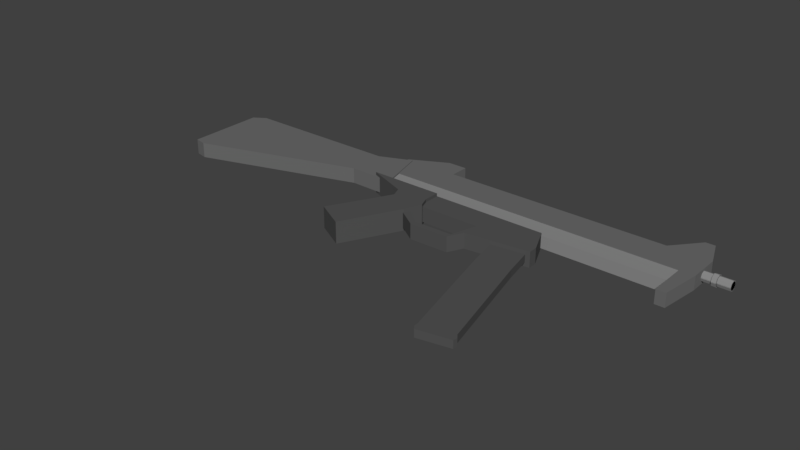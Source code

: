 # Source: ump45.blend  (saved by Blender 2.79.0; exported with 4.5.12 LTS)
import bpy
from mathutils import Matrix  # noqa: F401  (used for matrix-valued properties, if any)

bpy.ops.wm.read_factory_settings(use_empty=True)
scene = bpy.context.scene
scene.name = 'Scene'

# ---- collections
col_collection_1 = bpy.data.collections.new('Collection 1'); scene.collection.children.link(col_collection_1)

# ---- materials (node trees are filled in below, after node groups)
mat_material_001 = bpy.data.materials.new('Material.001')
mat_material_001.alpha_threshold = 0.0
mat_material_001.use_transparent_shadow = False
mat_material_001.diffuse_color = (0.09084, 0.09084, 0.09084, 1.0)
mat_material_001.specular_color = (0.2266, 0.2266, 0.2266)
mat_material_001.roughness = 0.5
mat_material = bpy.data.materials.new('Material')
mat_material.alpha_threshold = 0.0
mat_material.use_transparent_shadow = False
mat_material.diffuse_color = (0.2738, 0.2738, 0.2738, 1.0)
mat_material.roughness = 0.5
mat_material.line_color = (0.0, 0.0, 0.0, 1.0)
mat_material_002 = bpy.data.materials.new('Material.002')
mat_material_002.alpha_threshold = 0.0
mat_material_002.use_transparent_shadow = False
mat_material_002.diffuse_color = (0.1523, 0.1523, 0.1523, 1.0)
mat_material_002.roughness = 0.5
mat_material_003 = bpy.data.materials.new('Material.003')
mat_material_003.alpha_threshold = 0.0
mat_material_003.use_transparent_shadow = False
mat_material_003.diffuse_color = (0.686, 0.686, 0.686, 1.0)
mat_material_003.roughness = 0.5

# ---- material node trees

# ---- world
world_world = bpy.data.worlds.new('World'); scene.world = world_world
world_world.color = (0.05088, 0.05088, 0.05088)
world_world.use_sun_shadow = False
world_world.sun_shadow_jitter_overblur = 0.0
world_world.cycles.sampling_method = 'MANUAL'

# ---- meshes
me_plane_006 = bpy.data.meshes.new('Plane.006')
me_plane_006.from_pydata([(-0.9856, -1.014, 0.2333), (1.014, -0.9856, 0.2333), (-1.014, 0.9856, 0.2333), (0.9856, 1.014, 0.2333), (-0.664, -7.574, 0.2333), (1.336, -7.545, 0.2333), (-0.7005, -7.84, 0.2333), (1.466, -7.809, 0.2333), (-0.5826, -8.083, 0.2333), (1.385, -8.055, 0.2333), (-0.9856, -1.014, 0.0), (1.014, -0.9856, 0.0), (-1.014, 0.9856, 0.0), (0.9856, 1.014, 0.0), (-0.664, -7.574, 0.0), (1.336, -7.545, 0.0), (-0.7005, -7.84, 0.0), (1.466, -7.809, 0.0), (-0.5826, -8.083, 0.0), (1.385, -8.055, 0.0), (-0.9856, -1.014, -0.2333), (1.014, -0.9856, -0.2333), (-1.014, 0.9856, -0.2333), (0.9856, 1.014, -0.2333), (-0.664, -7.574, -0.2333), (1.336, -7.545, -0.2333), (-0.7005, -7.84, -0.2333), (1.466, -7.809, -0.2333), (-0.5826, -8.083, -0.2333), (1.385, -8.055, -0.2333)], [], [(0, 1, 3, 2), (1, 0, 4, 5), (5, 4, 6, 7), (7, 6, 8, 9), (16, 18, 8, 6), (14, 16, 6, 4), (10, 14, 4, 0), (19, 17, 7, 9), (11, 13, 3, 1), (17, 15, 5, 7), (15, 11, 1, 5), (13, 12, 2, 3), (18, 19, 9, 8), (12, 10, 0, 2), (10, 11, 13, 12), (11, 10, 14, 15), (15, 14, 16, 17), (17, 16, 18, 19), (20, 22, 23, 21), (21, 25, 24, 20), (25, 27, 26, 24), (27, 29, 28, 26), (16, 26, 28, 18), (14, 24, 26, 16), (10, 20, 24, 14), (19, 29, 27, 17), (11, 21, 23, 13), (17, 27, 25, 15), (15, 25, 21, 11), (13, 23, 22, 12), (18, 28, 29, 19), (12, 22, 20, 10)])
me_plane_006.materials.append(mat_material_001)
me_plane_006.use_remesh_preserve_volume = False
me_plane_006.use_remesh_preserve_attributes = False
me_plane_006.use_mirror_vertex_groups = False
me_plane_006.update()
me_plane = bpy.data.meshes.new('Plane')
me_plane.from_pydata([(-1.279, -0.1059, 0.1103), (4.615, -0.1011, 0.1103), (-1.288, 0.4856, 0.1103), (4.625, 0.4904, 0.1103), (4.855, 0.607, -0.004729), (5.031, 0.607, -0.004729), (4.855, 0.5836, -0.0613), (5.031, 0.5836, -0.0613), (4.855, 0.527, -0.08473), (5.031, 0.527, -0.08473), (4.855, 0.4705, -0.0613), (5.031, 0.4705, -0.0613), (4.855, 0.447, -0.004729), (5.031, 0.447, -0.004729), (4.855, 0.4705, 0.05184), (5.031, 0.4705, 0.05184), (4.855, 0.527, 0.07527), (5.031, 0.527, 0.07527), (4.855, 0.5836, 0.05184), (5.031, 0.5836, 0.05184), (5.031, 0.6258, -0.004729), (5.031, 0.5969, -0.07454), (5.031, 0.527, -0.1035), (5.031, 0.4572, -0.07454), (5.031, 0.4283, -0.004729), (5.031, 0.4572, 0.06508), (5.031, 0.527, 0.094), (5.031, 0.5969, 0.06508), (5.113, 0.6258, -0.004729), (5.113, 0.5969, -0.07454), (5.113, 0.527, -0.1035), (5.113, 0.4572, -0.07454), (5.113, 0.4283, -0.004729), (5.113, 0.4572, 0.06508), (5.113, 0.527, 0.094), (5.113, 0.5969, 0.06508), (5.113, 0.6085, -0.004729), (5.113, 0.5847, -0.06235), (5.113, 0.527, -0.08621), (5.113, 0.4694, -0.06235), (5.113, 0.4456, -0.004729), (5.113, 0.4694, 0.05289), (5.113, 0.527, 0.07675), (5.113, 0.5847, 0.05289), (5.333, 0.6085, -0.004729), (5.333, 0.5847, -0.06235), (5.333, 0.527, -0.08621), (5.333, 0.4694, -0.06235), (5.333, 0.4456, -0.004729), (5.333, 0.4694, 0.05289), (5.333, 0.527, 0.07675), (5.333, 0.5847, 0.05289), (-1.4, -0.1204, 0.1383), (-0.5897, -0.1321, 0.1383), (-1.408, 0.5574, 0.1383), (-0.8314, 0.7991, 0.1383), (-4.262, -1.044, 0.1383), (-4.269, 0.5574, 0.1383), (-4.476, -0.9976, 0.1383), (-4.484, 0.4171, 0.1383), (-0.9411, 0.2564, 0.124), (4.868, 0.2564, 0.124), (-0.9411, 0.8119, 0.124), (4.868, 0.8119, 0.124), (4.606, 0.2564, 0.124), (4.606, 0.8119, 0.124), (4.778, -0.4551, 0.124), (4.605, -0.4551, 0.124), (4.114, 0.8119, 0.124), (4.114, 0.2564, 0.124), (4.685, 1.284, 0.124), (4.516, 1.284, 0.124), (4.308, 1.039, 0.124), (0.06352, 0.8119, 0.124), (0.06352, 0.2564, 0.124), (-0.2783, 1.153, 0.124), (0.06352, 1.153, 0.124), (0.3297, -0.5338, 0.1382), (1.067, -0.5338, 0.1382), (0.3297, -0.07525, 0.1382), (1.067, -0.07525, 0.1382), (2.65, -0.5338, 0.1382), (2.447, -0.07525, 0.1382), (1.533, -0.5338, 0.1382), (1.518, -0.07525, 0.1382), (2.652, -0.6935, 0.1382), (1.526, -0.8344, 0.1382), (1.396, -1.006, 0.1382), (1.394, -1.103, 0.1382), (0.6903, -1.022, 0.1382), (0.6881, -1.119, 0.1382), (0.3433, -0.7915, 0.1382), (0.3411, -0.8889, 0.1382), (-0.1849, -0.3727, 0.1935), (0.4018, -0.3727, 0.1935), (-0.9233, -0.08023, 0.1935), (0.4018, -0.08023, 0.1935), (-0.1157, -0.5573, 0.1935), (0.471, -0.5573, 0.1935), (-0.2184, -0.7539, 0.1935), (0.3546, -0.88, 0.1935), (-0.6921, -1.63, 0.1935), (-0.1754, -1.908, 0.1935), (-1.279, -0.1059, 0.0), (4.615, -0.1011, 0.0), (-1.288, 0.4856, 0.0), (4.625, 0.4904, 0.0), (-1.279, -0.1059, -0.1103), (4.615, -0.1011, -0.1103), (-1.288, 0.4856, -0.1103), (4.625, 0.4904, -0.1103), (4.855, 0.607, 0.004729), (5.031, 0.607, 0.004729), (4.855, 0.5836, 0.0613), (5.031, 0.5836, 0.0613), (4.855, 0.527, 0.08473), (5.031, 0.527, 0.08473), (4.855, 0.4705, 0.0613), (5.031, 0.4705, 0.0613), (4.855, 0.447, 0.004729), (5.031, 0.447, 0.004729), (4.855, 0.4705, -0.05184), (5.031, 0.4705, -0.05184), (4.855, 0.527, -0.07527), (5.031, 0.527, -0.07527), (4.855, 0.5836, -0.05184), (5.031, 0.5836, -0.05184), (5.031, 0.6258, 0.004729), (5.031, 0.5969, 0.07454), (5.031, 0.527, 0.1035), (5.031, 0.4572, 0.07454), (5.031, 0.4283, 0.004729), (5.031, 0.4572, -0.06508), (5.031, 0.527, -0.094), (5.031, 0.5969, -0.06508), (5.113, 0.6258, 0.004729), (5.113, 0.5969, 0.07454), (5.113, 0.527, 0.1035), (5.113, 0.4572, 0.07454), (5.113, 0.4283, 0.004729), (5.113, 0.4572, -0.06508), (5.113, 0.527, -0.094), (5.113, 0.5969, -0.06508), (5.113, 0.6085, 0.004729), (5.113, 0.5847, 0.06235), (5.113, 0.527, 0.08621), (5.113, 0.4694, 0.06235), (5.113, 0.4456, 0.004729), (5.113, 0.4694, -0.05289), (5.113, 0.527, -0.07675), (5.113, 0.5847, -0.05289), (5.333, 0.6085, 0.004729), (5.333, 0.5847, 0.06235), (5.333, 0.527, 0.08621), (5.333, 0.4694, 0.06235), (5.333, 0.4456, 0.004729), (5.333, 0.4694, -0.05289), (5.333, 0.527, -0.07675), (5.333, 0.5847, -0.05289), (-1.4, -0.1204, 0.0), (-0.5897, -0.1321, 0.0), (-1.408, 0.5574, 0.0), (-0.8314, 0.7991, 0.0), (-4.262, -1.044, 0.0), (-4.269, 0.5574, 0.0), (-4.476, -0.9976, 0.0), (-4.484, 0.4171, 0.0), (-1.4, -0.1204, -0.1383), (-0.5897, -0.1321, -0.1383), (-1.408, 0.5574, -0.1383), (-0.8314, 0.7991, -0.1383), (-4.262, -1.044, -0.1383), (-4.269, 0.5574, -0.1383), (-4.476, -0.9976, -0.1383), (-4.484, 0.4171, -0.1383), (-0.9411, 0.2564, 0.0), (4.868, 0.2564, 0.0), (-0.9411, 0.8119, 0.0), (4.868, 0.8119, 0.0), (4.606, 0.2564, 0.0), (4.606, 0.8119, 0.0), (4.778, -0.4551, 0.0), (4.605, -0.4551, 0.0), (4.114, 0.8119, 0.0), (4.114, 0.2564, 0.0), (4.685, 1.284, 0.0), (4.516, 1.284, 0.0), (4.308, 1.039, 0.0), (0.06352, 0.8119, 0.0), (0.06352, 0.2564, 0.0), (-0.2783, 1.153, 0.0), (0.06352, 1.153, 0.0), (-0.9411, 0.2564, -0.124), (4.868, 0.2564, -0.124), (-0.9411, 0.8119, -0.124), (4.868, 0.8119, -0.124), (4.606, 0.2564, -0.124), (4.606, 0.8119, -0.124), (4.778, -0.4551, -0.124), (4.605, -0.4551, -0.124), (4.114, 0.8119, -0.124), (4.114, 0.2564, -0.124), (4.685, 1.284, -0.124), (4.516, 1.284, -0.124), (4.308, 1.039, -0.124), (0.06352, 0.8119, -0.124), (0.06352, 0.2564, -0.124), (-0.2783, 1.153, -0.124), (0.06352, 1.153, -0.124), (0.3297, -0.5338, 0.0), (1.067, -0.5338, 0.0), (0.3297, -0.07525, 0.0), (1.067, -0.07525, 0.0), (2.65, -0.5338, 0.0), (2.447, -0.07525, 0.0), (1.533, -0.5338, 0.0), (1.518, -0.07525, 0.0), (2.652, -0.6935, 0.0), (1.526, -0.8344, 0.0), (1.396, -1.006, 0.0), (1.394, -1.103, 0.0), (0.6903, -1.022, 0.0), (0.6881, -1.119, 0.0), (0.3433, -0.7915, 0.0), (0.3411, -0.8889, 0.0), (0.3297, -0.5338, -0.1382), (1.067, -0.5338, -0.1382), (0.3297, -0.07525, -0.1382), (1.067, -0.07525, -0.1382), (2.65, -0.5338, -0.1382), (2.447, -0.07525, -0.1382), (1.533, -0.5338, -0.1382), (1.518, -0.07525, -0.1382), (2.652, -0.6935, -0.1382), (1.526, -0.8344, -0.1382), (1.396, -1.006, -0.1382), (1.394, -1.103, -0.1382), (0.6903, -1.022, -0.1382), (0.6881, -1.119, -0.1382), (0.3433, -0.7915, -0.1382), (0.3411, -0.8889, -0.1382), (-0.1849, -0.3727, 0.0), (0.4018, -0.3727, 0.0), (-0.9233, -0.08023, 0.0), (0.4018, -0.08023, 0.0), (-0.1157, -0.5573, 0.0), (0.471, -0.5573, 0.0), (-0.2184, -0.7539, 0.0), (0.3546, -0.88, 0.0), (-0.6921, -1.63, 0.0), (-0.1754, -1.908, 0.0), (-0.1849, -0.3727, -0.1935), (0.4018, -0.3727, -0.1935), (-0.9233, -0.08023, -0.1935), (0.4018, -0.08023, -0.1935), (-0.1157, -0.5573, -0.1935), (0.471, -0.5573, -0.1935), (-0.2184, -0.7539, -0.1935), (0.3546, -0.88, -0.1935), (-0.6921, -1.63, -0.1935), (-0.1754, -1.908, -0.1935)], [], [(0, 1, 3, 2), (106, 105, 2, 3), (103, 104, 1, 0), (104, 106, 3, 1), (105, 103, 0, 2), (4, 5, 7, 6), (6, 7, 9, 8), (8, 9, 11, 10), (10, 11, 13, 12), (12, 13, 15, 14), (14, 15, 17, 16), (17, 15, 25, 26), (16, 17, 19, 18), (18, 19, 5, 4), (4, 6, 8, 10, 12, 14, 16, 18), (25, 24, 32, 33), (13, 11, 23, 24), (19, 17, 26, 27), (9, 7, 21, 22), (15, 13, 24, 25), (5, 19, 27, 20), (7, 5, 20, 21), (11, 9, 22, 23), (35, 34, 42, 43), (23, 22, 30, 31), (21, 20, 28, 29), (20, 27, 35, 28), (26, 25, 33, 34), (24, 23, 31, 32), (22, 21, 29, 30), (27, 26, 34, 35), (42, 41, 49, 50), (33, 32, 40, 41), (31, 30, 38, 39), (29, 28, 36, 37), (28, 35, 43, 36), (34, 33, 41, 42), (32, 31, 39, 40), (30, 29, 37, 38), (45, 44, 51, 50, 49, 48, 47, 46), (40, 39, 47, 48), (38, 37, 45, 46), (43, 42, 50, 51), (41, 40, 48, 49), (39, 38, 46, 47), (37, 36, 44, 45), (36, 43, 51, 44), (52, 53, 55, 54), (52, 54, 57, 56), (56, 57, 59, 58), (161, 164, 57, 54), (162, 161, 54, 55), (159, 160, 53, 52), (164, 166, 59, 57), (163, 159, 52, 56), (160, 162, 55, 53), (165, 163, 56, 58), (166, 165, 58, 59), (64, 61, 63, 65), (69, 64, 65, 68), (61, 64, 67, 66), (74, 69, 68, 73), (68, 65, 71, 72), (65, 63, 70, 71), (60, 74, 73, 62), (62, 73, 76, 75), (184, 179, 64, 69), (175, 189, 74, 60), (185, 186, 71, 70), (191, 190, 75, 76), (186, 187, 72, 71), (182, 181, 66, 67), (188, 191, 76, 73), (177, 175, 60, 62), (179, 182, 67, 64), (190, 177, 62, 75), (187, 183, 68, 72), (181, 176, 61, 66), (176, 178, 63, 61), (178, 185, 70, 63), (183, 188, 73, 68), (189, 184, 69, 74), (77, 78, 80, 79), (84, 83, 81, 82), (80, 78, 83, 84), (81, 83, 86, 85), (86, 83, 87, 88), (88, 87, 89, 90), (90, 89, 91, 92), (213, 214, 82, 81), (223, 224, 92, 91), (217, 213, 81, 85), (221, 223, 91, 89), (216, 212, 80, 84), (224, 222, 90, 92), (215, 219, 87, 83), (210, 215, 83, 78), (211, 209, 77, 79), (220, 218, 86, 88), (214, 216, 84, 82), (209, 210, 78, 77), (219, 221, 89, 87), (218, 217, 85, 86), (212, 211, 79, 80), (222, 220, 88, 90), (93, 94, 96, 95), (94, 93, 97, 98), (98, 97, 99, 100), (100, 99, 101, 102), (247, 249, 101, 99), (245, 247, 99, 97), (241, 245, 97, 93), (250, 248, 100, 102), (242, 244, 96, 94), (248, 246, 98, 100), (246, 242, 94, 98), (244, 243, 95, 96), (249, 250, 102, 101), (243, 241, 93, 95), (103, 104, 106, 105), (107, 109, 110, 108), (106, 110, 109, 105), (103, 107, 108, 104), (104, 108, 110, 106), (105, 109, 107, 103), (111, 113, 114, 112), (113, 115, 116, 114), (115, 117, 118, 116), (117, 119, 120, 118), (119, 121, 122, 120), (121, 123, 124, 122), (124, 133, 132, 122), (123, 125, 126, 124), (125, 111, 112, 126), (111, 125, 123, 121, 119, 117, 115, 113), (132, 140, 139, 131), (120, 131, 130, 118), (126, 134, 133, 124), (116, 129, 128, 114), (122, 132, 131, 120), (112, 127, 134, 126), (114, 128, 127, 112), (118, 130, 129, 116), (142, 150, 149, 141), (130, 138, 137, 129), (128, 136, 135, 127), (127, 135, 142, 134), (133, 141, 140, 132), (131, 139, 138, 130), (129, 137, 136, 128), (134, 142, 141, 133), (149, 157, 156, 148), (140, 148, 147, 139), (138, 146, 145, 137), (136, 144, 143, 135), (135, 143, 150, 142), (141, 149, 148, 140), (139, 147, 146, 138), (137, 145, 144, 136), (152, 153, 154, 155, 156, 157, 158, 151), (147, 155, 154, 146), (145, 153, 152, 144), (150, 158, 157, 149), (148, 156, 155, 147), (146, 154, 153, 145), (144, 152, 151, 143), (143, 151, 158, 150), (159, 160, 162, 161), (159, 161, 164, 163), (163, 164, 166, 165), (167, 169, 170, 168), (167, 171, 172, 169), (171, 173, 174, 172), (161, 169, 172, 164), (162, 170, 169, 161), (159, 167, 168, 160), (164, 172, 174, 166), (163, 171, 167, 159), (160, 168, 170, 162), (165, 173, 171, 163), (166, 174, 173, 165), (179, 176, 178, 180), (184, 179, 180, 183), (176, 179, 182, 181), (189, 184, 183, 188), (183, 180, 186, 187), (180, 178, 185, 186), (175, 189, 188, 177), (177, 188, 191, 190), (196, 197, 195, 193), (201, 200, 197, 196), (193, 198, 199, 196), (206, 205, 200, 201), (200, 204, 203, 197), (197, 203, 202, 195), (192, 194, 205, 206), (194, 207, 208, 205), (184, 201, 196, 179), (175, 192, 206, 189), (185, 202, 203, 186), (191, 208, 207, 190), (186, 203, 204, 187), (182, 199, 198, 181), (188, 205, 208, 191), (177, 194, 192, 175), (179, 196, 199, 182), (190, 207, 194, 177), (187, 204, 200, 183), (181, 198, 193, 176), (176, 193, 195, 178), (178, 195, 202, 185), (183, 200, 205, 188), (189, 206, 201, 184), (209, 210, 212, 211), (216, 215, 213, 214), (212, 210, 215, 216), (213, 215, 218, 217), (218, 215, 219, 220), (220, 219, 221, 222), (222, 221, 223, 224), (225, 227, 228, 226), (232, 230, 229, 231), (228, 232, 231, 226), (229, 233, 234, 231), (234, 236, 235, 231), (236, 238, 237, 235), (238, 240, 239, 237), (213, 229, 230, 214), (223, 239, 240, 224), (217, 233, 229, 213), (221, 237, 239, 223), (216, 232, 228, 212), (224, 240, 238, 222), (215, 231, 235, 219), (210, 226, 231, 215), (211, 227, 225, 209), (220, 236, 234, 218), (214, 230, 232, 216), (209, 225, 226, 210), (219, 235, 237, 221), (218, 234, 233, 217), (212, 228, 227, 211), (222, 238, 236, 220), (241, 242, 244, 243), (242, 241, 245, 246), (246, 245, 247, 248), (248, 247, 249, 250), (251, 253, 254, 252), (252, 256, 255, 251), (256, 258, 257, 255), (258, 260, 259, 257), (247, 257, 259, 249), (245, 255, 257, 247), (241, 251, 255, 245), (250, 260, 258, 248), (242, 252, 254, 244), (248, 258, 256, 246), (246, 256, 252, 242), (244, 254, 253, 243), (249, 259, 260, 250), (243, 253, 251, 241)])
me_plane.polygons.foreach_set('material_index', [0, 0, 0, 0, 0, 0, 0, 0, 0, 0, 0, 0, 0, 0, 0, 0, 0, 0, 0, 0, 0, 0, 0, 0, 0, 0, 0, 0, 0, 0, 0, 0, 0, 0, 0, 0, 0, 0, 0, 0, 0, 0, 0, 0, 0, 0, 0, 1, 1, 1, 1, 1, 1, 1, 1, 1, 1, 1, 1, 1, 1, 1, 1, 1, 1, 1, 1, 1, 1, 1, 1, 1, 1, 1, 1, 1, 1, 1, 1, 1, 1, 1, 3, 3, 3, 3, 3, 3, 3, 3, 3, 3, 3, 3, 3, 3, 3, 3, 3, 3, 3, 3, 3, 3, 3, 3, 3, 3, 3, 3, 3, 3, 3, 3, 3, 3, 3, 3, 3, 0, 0, 0, 0, 0, 0, 0, 0, 0, 0, 0, 0, 0, 0, 0, 0, 0, 0, 0, 0, 0, 0, 0, 0, 0, 0, 0, 0, 0, 0, 0, 0, 0, 0, 0, 0, 0, 0, 0, 0, 0, 0, 0, 0, 0, 0, 0, 0, 1, 1, 1, 1, 1, 1, 1, 1, 1, 1, 1, 1, 1, 1, 1, 1, 1, 1, 1, 1, 1, 1, 1, 1, 1, 1, 1, 1, 1, 1, 1, 1, 1, 1, 1, 1, 1, 1, 1, 1, 1, 1, 1, 1, 1, 1, 3, 3, 3, 3, 3, 3, 3, 3, 3, 3, 3, 3, 3, 3, 3, 3, 3, 3, 3, 3, 3, 3, 3, 3, 3, 3, 3, 3, 3, 3, 3, 3, 3, 3, 3, 3, 3, 3, 3, 3, 3, 3, 3, 3, 3, 3, 3, 3])
me_plane.materials.append(mat_material)
me_plane.materials.append(mat_material_002)
me_plane.materials.append(mat_material_003)
me_plane.materials.append(mat_material_001)
me_plane.use_remesh_preserve_volume = False
me_plane.use_remesh_preserve_attributes = False
me_plane.use_mirror_vertex_groups = False
me_plane.update()

# ---- objects
ob_plane_005 = bpy.data.objects.new('Plane.005', me_plane_006)
ob_plane = bpy.data.objects.new('Plane', me_plane)

# ---- transforms, parenting, visibility, modifiers, constraints
ob_plane_005.location = (1.866, 0.07772, 5.43e-06)
ob_plane_005.rotation_euler = (0.0, -0.0, 0.1851)
ob_plane_005.scale = (0.2963, 0.2963, 0.2963)
ob_plane_005.lineart.crease_threshold = 0.0
ob_plane.location = (-0.4608, 1.067, 0.0)
ob_plane.lineart.crease_threshold = 0.0

# ---- collection membership
col_collection_1.objects.link(ob_plane_005)
col_collection_1.objects.link(ob_plane)

# ---- scene / render settings (as saved in the file)
scene.frame_start = 1; scene.frame_end = 250; scene.frame_set(1)
scene.render.engine = 'BLENDER_EEVEE_NEXT'
scene.render.resolution_percentage = 50
scene.render.dither_intensity = 0.0
scene.cycles.use_denoising = False
scene.cycles.samples = 128
scene.cycles.sampling_pattern = 'TABULATED_SOBOL'
scene.cycles.use_adaptive_sampling = False
scene.cycles.use_light_tree = False
scene.cycles.blur_glossy = 0.0
scene.cycles.sample_clamp_indirect = 0.0
scene.view_settings.view_transform = 'Standard'
bpy.context.view_layer.update()

# ---- added for rendering (the .blend has no active camera and no usable light): camera, sun
cam_auto = bpy.data.cameras.new('AutoCamera')
cam_auto.lens = 50.0
cam_auto.sensor_width = 36.0
cam_auto.clip_end = 1000.0
ob_auto_camera = bpy.data.objects.new('AutoCamera', cam_auto)
scene.collection.objects.link(ob_auto_camera)
ob_auto_camera.location = (10.0332, -12.0741, 8.05563)
ob_auto_camera.rotation_euler = (1.09748, -7.21219e-08, 0.694738)
scene.camera = ob_auto_camera
light_auto_sun = bpy.data.lights.new('AutoSun', 'SUN')
light_auto_sun.energy = 3.0
light_auto_sun.angle = 0.0523599
ob_auto_sun = bpy.data.objects.new('AutoSun', light_auto_sun)
scene.collection.objects.link(ob_auto_sun)
ob_auto_sun.rotation_euler = (0.872665, 0.174533, 0.523599)
bpy.context.view_layer.update()
